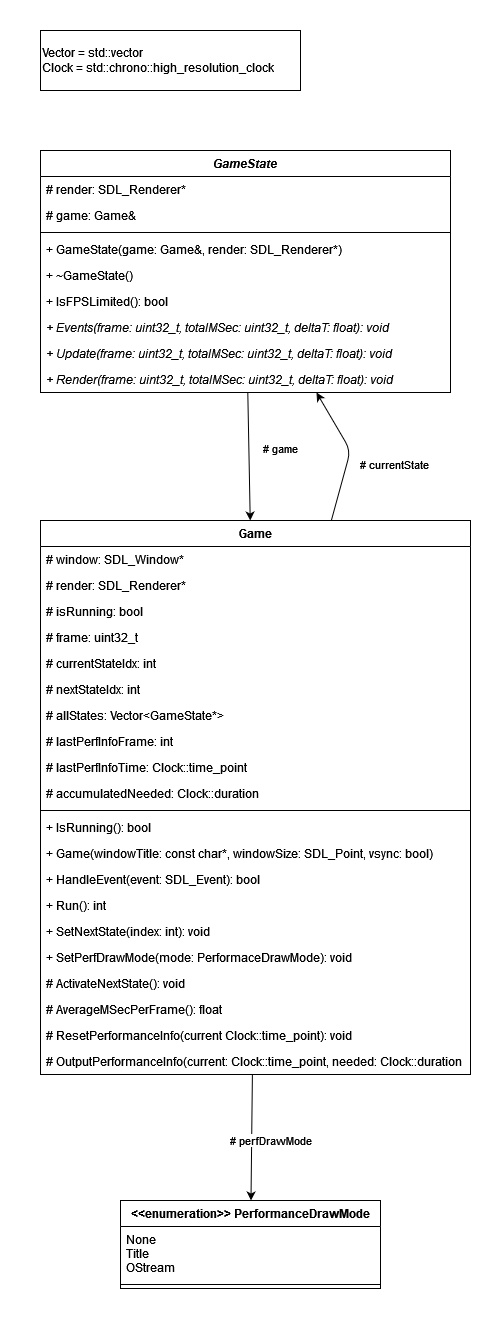

The diagram above was exported from draw.io. Its source (the exported page's mxGraphModel, read from the mxfile embedded in the PNG):
<mxGraphModel dx="953" dy="838" grid="1" gridSize="10" guides="1" tooltips="1" connect="1" arrows="1" fold="1" page="1" pageScale="1" pageWidth="3300" pageHeight="4681" math="0" shadow="0">
  <root>
    <mxCell id="0" />
    <mxCell id="1" parent="0" />
    <mxCell id="52" value="" style="rounded=0;whiteSpace=wrap;html=1;labelBackgroundColor=#FFFFFF;fillColor=default;gradientColor=none;strokeColor=none;" parent="1" vertex="1">
      <mxGeometry x="140" y="250" width="500" height="1320" as="geometry" />
    </mxCell>
    <mxCell id="24" value="# currentState" style="edgeStyle=none;html=1;" parent="1" source="2" target="6" edge="1">
      <mxGeometry x="0.0369" y="-45" relative="1" as="geometry">
        <Array as="points">
          <mxPoint x="490" y="700" />
        </Array>
        <mxPoint x="1" y="2" as="offset" />
      </mxGeometry>
    </mxCell>
    <mxCell id="2" value="Game" style="swimlane;fontStyle=1;align=center;verticalAlign=top;childLayout=stackLayout;horizontal=1;startSize=26;horizontalStack=0;resizeParent=1;resizeParentMax=0;resizeLast=0;collapsible=1;marginBottom=0;" parent="1" vertex="1">
      <mxGeometry x="180" y="770" width="430" height="554" as="geometry" />
    </mxCell>
    <mxCell id="3" value="# window: SDL_Window*" style="text;strokeColor=none;fillColor=none;align=left;verticalAlign=top;spacingLeft=4;spacingRight=4;overflow=hidden;rotatable=0;points=[[0,0.5],[1,0.5]];portConstraint=eastwest;" parent="2" vertex="1">
      <mxGeometry y="26" width="430" height="26" as="geometry" />
    </mxCell>
    <mxCell id="18" value="# render: SDL_Renderer*" style="text;strokeColor=none;fillColor=none;align=left;verticalAlign=top;spacingLeft=4;spacingRight=4;overflow=hidden;rotatable=0;points=[[0,0.5],[1,0.5]];portConstraint=eastwest;" parent="2" vertex="1">
      <mxGeometry y="52" width="430" height="26" as="geometry" />
    </mxCell>
    <mxCell id="19" value="# isRunning: bool" style="text;strokeColor=none;fillColor=none;align=left;verticalAlign=top;spacingLeft=4;spacingRight=4;overflow=hidden;rotatable=0;points=[[0,0.5],[1,0.5]];portConstraint=eastwest;" parent="2" vertex="1">
      <mxGeometry y="78" width="430" height="26" as="geometry" />
    </mxCell>
    <mxCell id="20" value="# frame: uint32_t" style="text;strokeColor=none;fillColor=none;align=left;verticalAlign=top;spacingLeft=4;spacingRight=4;overflow=hidden;rotatable=0;points=[[0,0.5],[1,0.5]];portConstraint=eastwest;" parent="2" vertex="1">
      <mxGeometry y="104" width="430" height="26" as="geometry" />
    </mxCell>
    <mxCell id="21" value="# currentStateIdx: int" style="text;strokeColor=none;fillColor=none;align=left;verticalAlign=top;spacingLeft=4;spacingRight=4;overflow=hidden;rotatable=0;points=[[0,0.5],[1,0.5]];portConstraint=eastwest;" parent="2" vertex="1">
      <mxGeometry y="130" width="430" height="26" as="geometry" />
    </mxCell>
    <mxCell id="22" value="# nextStateIdx: int" style="text;strokeColor=none;fillColor=none;align=left;verticalAlign=top;spacingLeft=4;spacingRight=4;overflow=hidden;rotatable=0;points=[[0,0.5],[1,0.5]];portConstraint=eastwest;" parent="2" vertex="1">
      <mxGeometry y="156" width="430" height="26" as="geometry" />
    </mxCell>
    <mxCell id="30" value="# allStates: Vector&lt;GameState*&gt;" style="text;strokeColor=none;fillColor=none;align=left;verticalAlign=top;spacingLeft=4;spacingRight=4;overflow=hidden;rotatable=0;points=[[0,0.5],[1,0.5]];portConstraint=eastwest;" parent="2" vertex="1">
      <mxGeometry y="182" width="430" height="26" as="geometry" />
    </mxCell>
    <mxCell id="43" value="# lastPerfInfoFrame: int" style="text;strokeColor=none;fillColor=none;align=left;verticalAlign=top;spacingLeft=4;spacingRight=4;overflow=hidden;rotatable=0;points=[[0,0.5],[1,0.5]];portConstraint=eastwest;" parent="2" vertex="1">
      <mxGeometry y="208" width="430" height="26" as="geometry" />
    </mxCell>
    <mxCell id="44" value="# lastPerfInfoTime: Clock::time_point" style="text;strokeColor=none;fillColor=none;align=left;verticalAlign=top;spacingLeft=4;spacingRight=4;overflow=hidden;rotatable=0;points=[[0,0.5],[1,0.5]];portConstraint=eastwest;" parent="2" vertex="1">
      <mxGeometry y="234" width="430" height="26" as="geometry" />
    </mxCell>
    <mxCell id="45" value="# accumulatedNeeded: Clock::duration" style="text;strokeColor=none;fillColor=none;align=left;verticalAlign=top;spacingLeft=4;spacingRight=4;overflow=hidden;rotatable=0;points=[[0,0.5],[1,0.5]];portConstraint=eastwest;" parent="2" vertex="1">
      <mxGeometry y="260" width="430" height="26" as="geometry" />
    </mxCell>
    <mxCell id="4" value="" style="line;strokeWidth=1;fillColor=none;align=left;verticalAlign=middle;spacingTop=-1;spacingLeft=3;spacingRight=3;rotatable=0;labelPosition=right;points=[];portConstraint=eastwest;" parent="2" vertex="1">
      <mxGeometry y="286" width="430" height="8" as="geometry" />
    </mxCell>
    <mxCell id="5" value="+ IsRunning(): bool" style="text;strokeColor=none;fillColor=none;align=left;verticalAlign=top;spacingLeft=4;spacingRight=4;overflow=hidden;rotatable=0;points=[[0,0.5],[1,0.5]];portConstraint=eastwest;" parent="2" vertex="1">
      <mxGeometry y="294" width="430" height="26" as="geometry" />
    </mxCell>
    <mxCell id="36" value="+ Game(windowTitle: const char*, windowSize: SDL_Point, vsync: bool)" style="text;strokeColor=none;fillColor=none;align=left;verticalAlign=top;spacingLeft=4;spacingRight=4;overflow=hidden;rotatable=0;points=[[0,0.5],[1,0.5]];portConstraint=eastwest;" parent="2" vertex="1">
      <mxGeometry y="320" width="430" height="26" as="geometry" />
    </mxCell>
    <mxCell id="32" value="+ HandleEvent(event: SDL_Event): bool" style="text;strokeColor=none;fillColor=none;align=left;verticalAlign=top;spacingLeft=4;spacingRight=4;overflow=hidden;rotatable=0;points=[[0,0.5],[1,0.5]];portConstraint=eastwest;" parent="2" vertex="1">
      <mxGeometry y="346" width="430" height="26" as="geometry" />
    </mxCell>
    <mxCell id="33" value="+ Run(): int" style="text;strokeColor=none;fillColor=none;align=left;verticalAlign=top;spacingLeft=4;spacingRight=4;overflow=hidden;rotatable=0;points=[[0,0.5],[1,0.5]];portConstraint=eastwest;" parent="2" vertex="1">
      <mxGeometry y="372" width="430" height="26" as="geometry" />
    </mxCell>
    <mxCell id="34" value="+ SetNextState(index: int): void" style="text;strokeColor=none;fillColor=none;align=left;verticalAlign=top;spacingLeft=4;spacingRight=4;overflow=hidden;rotatable=0;points=[[0,0.5],[1,0.5]];portConstraint=eastwest;" parent="2" vertex="1">
      <mxGeometry y="398" width="430" height="26" as="geometry" />
    </mxCell>
    <mxCell id="42" value="+ SetPerfDrawMode(mode: PerformaceDrawMode): void" style="text;strokeColor=none;fillColor=none;align=left;verticalAlign=top;spacingLeft=4;spacingRight=4;overflow=hidden;rotatable=0;points=[[0,0.5],[1,0.5]];portConstraint=eastwest;" parent="2" vertex="1">
      <mxGeometry y="424" width="430" height="26" as="geometry" />
    </mxCell>
    <mxCell id="35" value="# ActivateNextState(): void" style="text;strokeColor=none;fillColor=none;align=left;verticalAlign=top;spacingLeft=4;spacingRight=4;overflow=hidden;rotatable=0;points=[[0,0.5],[1,0.5]];portConstraint=eastwest;" parent="2" vertex="1">
      <mxGeometry y="450" width="430" height="26" as="geometry" />
    </mxCell>
    <mxCell id="46" value="# AverageMSecPerFrame(): float" style="text;strokeColor=none;fillColor=none;align=left;verticalAlign=top;spacingLeft=4;spacingRight=4;overflow=hidden;rotatable=0;points=[[0,0.5],[1,0.5]];portConstraint=eastwest;" parent="2" vertex="1">
      <mxGeometry y="476" width="430" height="26" as="geometry" />
    </mxCell>
    <mxCell id="50" value="# ResetPerformanceInfo(current Clock::time_point): void" style="text;strokeColor=none;fillColor=none;align=left;verticalAlign=top;spacingLeft=4;spacingRight=4;overflow=hidden;rotatable=0;points=[[0,0.5],[1,0.5]];portConstraint=eastwest;" parent="2" vertex="1">
      <mxGeometry y="502" width="430" height="26" as="geometry" />
    </mxCell>
    <mxCell id="47" value="# OutputPerformanceInfo(current: Clock::time_point, needed: Clock::duration" style="text;strokeColor=none;fillColor=none;align=left;verticalAlign=top;spacingLeft=4;spacingRight=4;overflow=hidden;rotatable=0;points=[[0,0.5],[1,0.5]];portConstraint=eastwest;" parent="2" vertex="1">
      <mxGeometry y="528" width="430" height="26" as="geometry" />
    </mxCell>
    <mxCell id="11" style="edgeStyle=none;html=1;" parent="1" source="6" target="2" edge="1">
      <mxGeometry relative="1" as="geometry" />
    </mxCell>
    <mxCell id="12" value="# game" style="edgeLabel;html=1;align=center;verticalAlign=middle;resizable=0;points=[];" parent="11" vertex="1" connectable="0">
      <mxGeometry x="-0.1266" y="3" relative="1" as="geometry">
        <mxPoint x="28" as="offset" />
      </mxGeometry>
    </mxCell>
    <mxCell id="6" value="GameState" style="swimlane;fontStyle=3;align=center;verticalAlign=top;childLayout=stackLayout;horizontal=1;startSize=26;horizontalStack=0;resizeParent=1;resizeParentMax=0;resizeLast=0;collapsible=1;marginBottom=0;gradientColor=none;" parent="1" vertex="1">
      <mxGeometry x="180" y="400" width="410" height="242" as="geometry" />
    </mxCell>
    <mxCell id="10" value="# render: SDL_Renderer*" style="text;strokeColor=none;fillColor=none;align=left;verticalAlign=top;spacingLeft=4;spacingRight=4;overflow=hidden;rotatable=0;points=[[0,0.5],[1,0.5]];portConstraint=eastwest;" parent="6" vertex="1">
      <mxGeometry y="26" width="410" height="26" as="geometry" />
    </mxCell>
    <mxCell id="53" value="# game: Game&amp;" style="text;strokeColor=none;fillColor=none;align=left;verticalAlign=top;spacingLeft=4;spacingRight=4;overflow=hidden;rotatable=0;points=[[0,0.5],[1,0.5]];portConstraint=eastwest;" parent="6" vertex="1">
      <mxGeometry y="52" width="410" height="26" as="geometry" />
    </mxCell>
    <mxCell id="8" value="" style="line;strokeWidth=1;fillColor=none;align=left;verticalAlign=middle;spacingTop=-1;spacingLeft=3;spacingRight=3;rotatable=0;labelPosition=right;points=[];portConstraint=eastwest;" parent="6" vertex="1">
      <mxGeometry y="78" width="410" height="8" as="geometry" />
    </mxCell>
    <mxCell id="9" value="+ GameState(game: Game&amp;, render: SDL_Renderer*)" style="text;strokeColor=none;fillColor=none;align=left;verticalAlign=top;spacingLeft=4;spacingRight=4;overflow=hidden;rotatable=0;points=[[0,0.5],[1,0.5]];portConstraint=eastwest;" parent="6" vertex="1">
      <mxGeometry y="86" width="410" height="26" as="geometry" />
    </mxCell>
    <mxCell id="13" value="+ ~GameState()" style="text;strokeColor=none;fillColor=none;align=left;verticalAlign=top;spacingLeft=4;spacingRight=4;overflow=hidden;rotatable=0;points=[[0,0.5],[1,0.5]];portConstraint=eastwest;" parent="6" vertex="1">
      <mxGeometry y="112" width="410" height="26" as="geometry" />
    </mxCell>
    <mxCell id="14" value="+ IsFPSLimited(): bool" style="text;strokeColor=none;fillColor=none;align=left;verticalAlign=top;spacingLeft=4;spacingRight=4;overflow=hidden;rotatable=0;points=[[0,0.5],[1,0.5]];portConstraint=eastwest;" parent="6" vertex="1">
      <mxGeometry y="138" width="410" height="26" as="geometry" />
    </mxCell>
    <mxCell id="15" value="+ Events(frame: uint32_t, totalMSec: uint32_t, deltaT: float): void" style="text;strokeColor=none;fillColor=none;align=left;verticalAlign=top;spacingLeft=4;spacingRight=4;overflow=hidden;rotatable=0;points=[[0,0.5],[1,0.5]];portConstraint=eastwest;fontStyle=2" parent="6" vertex="1">
      <mxGeometry y="164" width="410" height="26" as="geometry" />
    </mxCell>
    <mxCell id="16" value="+ Update(frame: uint32_t, totalMSec: uint32_t, deltaT: float): void" style="text;strokeColor=none;fillColor=none;align=left;verticalAlign=top;spacingLeft=4;spacingRight=4;overflow=hidden;rotatable=0;points=[[0,0.5],[1,0.5]];portConstraint=eastwest;fontStyle=2" parent="6" vertex="1">
      <mxGeometry y="190" width="410" height="26" as="geometry" />
    </mxCell>
    <mxCell id="17" value="+ Render(frame: uint32_t, totalMSec: uint32_t, deltaT: float): void" style="text;strokeColor=none;fillColor=none;align=left;verticalAlign=top;spacingLeft=4;spacingRight=4;overflow=hidden;rotatable=0;points=[[0,0.5],[1,0.5]];portConstraint=eastwest;fontStyle=2" parent="6" vertex="1">
      <mxGeometry y="216" width="410" height="26" as="geometry" />
    </mxCell>
    <mxCell id="37" value="&lt;&lt;enumeration&gt;&gt; PerformanceDrawMode" style="swimlane;fontStyle=1;align=center;verticalAlign=top;childLayout=stackLayout;horizontal=1;startSize=26;horizontalStack=0;resizeParent=1;resizeParentMax=0;resizeLast=0;collapsible=1;marginBottom=0;labelBackgroundColor=none;labelBorderColor=none;" parent="1" vertex="1">
      <mxGeometry x="260" y="1450" width="260" height="88" as="geometry">
        <mxRectangle x="680" y="840" width="270" height="50" as="alternateBounds" />
      </mxGeometry>
    </mxCell>
    <mxCell id="38" value="None&#10;Title&#10;OStream" style="text;strokeColor=none;fillColor=none;align=left;verticalAlign=top;spacingLeft=4;spacingRight=4;overflow=hidden;rotatable=0;points=[[0,0.5],[1,0.5]];portConstraint=eastwest;" parent="37" vertex="1">
      <mxGeometry y="26" width="260" height="54" as="geometry" />
    </mxCell>
    <mxCell id="39" value="" style="line;strokeWidth=1;fillColor=none;align=left;verticalAlign=middle;spacingTop=-1;spacingLeft=3;spacingRight=3;rotatable=0;labelPosition=right;points=[];portConstraint=eastwest;" parent="37" vertex="1">
      <mxGeometry y="80" width="260" height="8" as="geometry" />
    </mxCell>
    <mxCell id="41" value="# perfDrawMode" style="edgeStyle=none;html=1;" parent="1" source="2" target="37" edge="1">
      <mxGeometry x="0.049" y="19" relative="1" as="geometry">
        <mxPoint as="offset" />
      </mxGeometry>
    </mxCell>
    <mxCell id="49" value="Vector = std::vector&lt;br&gt;Clock = std::chrono::high_resolution_clock" style="rounded=0;whiteSpace=wrap;html=1;labelBackgroundColor=none;labelBorderColor=none;align=left;" parent="1" vertex="1">
      <mxGeometry x="180" y="280" width="260" height="60" as="geometry" />
    </mxCell>
  </root>
</mxGraphModel>